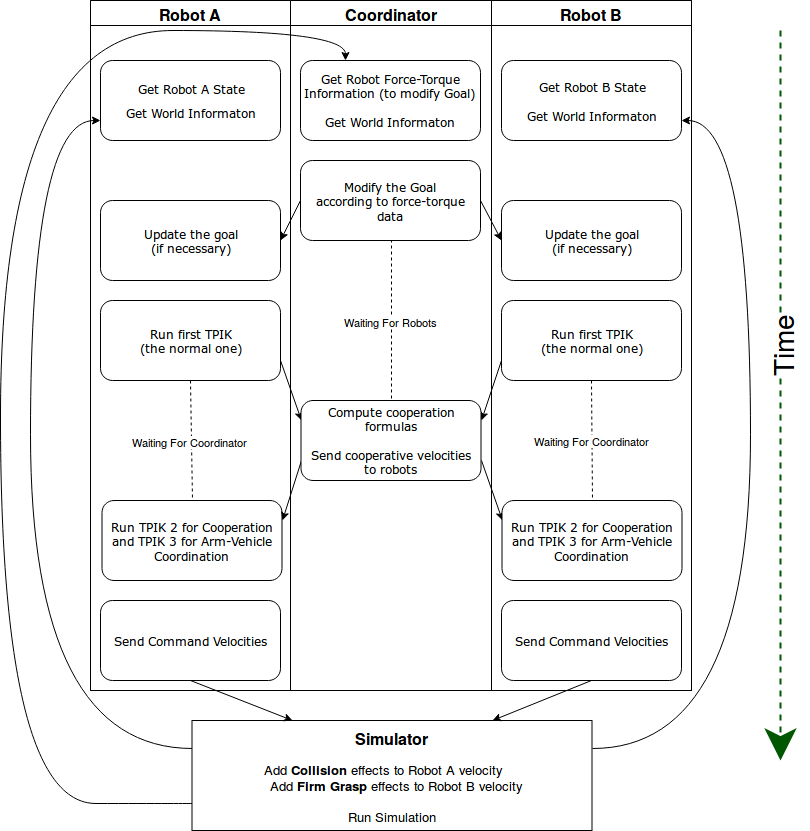

The diagram above was exported from draw.io. Its source (the exported page's mxGraphModel, read from the mxfile embedded in the PNG):
<mxGraphModel dx="686" dy="379" grid="1" gridSize="10" guides="1" tooltips="1" connect="1" arrows="1" fold="1" page="1" pageScale="1" pageWidth="1100" pageHeight="850" background="#ffffff" math="0" shadow="0">
  <root>
    <mxCell id="0" />
    <mxCell id="1" parent="0" />
    <mxCell id="77e6c97f196da883-1" value="" style="swimlane;html=1;childLayout=stackLayout;startSize=0;rounded=0;shadow=0;labelBackgroundColor=none;strokeColor=#000000;strokeWidth=1;fillColor=#ffffff;fontFamily=Verdana;fontSize=8;fontColor=#000000;align=center;" parent="1" vertex="1">
      <mxGeometry x="280" width="601" height="690" as="geometry">
        <mxRectangle x="270" y="40" width="50" height="40" as="alternateBounds" />
      </mxGeometry>
    </mxCell>
    <mxCell id="77e6c97f196da883-2" value="&lt;font style=&quot;font-size: 16px&quot;&gt;Robot A&lt;/font&gt;" style="swimlane;html=1;startSize=25;" parent="77e6c97f196da883-1" vertex="1">
      <mxGeometry width="200" height="690" as="geometry" />
    </mxCell>
    <mxCell id="77e6c97f196da883-8" value="&lt;div style=&quot;font-size: 12px&quot;&gt;Get Robot A State&lt;/div&gt;&lt;div&gt;&lt;br&gt;&lt;/div&gt;&lt;div style=&quot;font-size: 12px&quot;&gt;Get World Informaton&lt;br&gt;&lt;/div&gt;" style="rounded=1;whiteSpace=wrap;html=1;shadow=0;labelBackgroundColor=none;strokeColor=#000000;strokeWidth=1;fillColor=#ffffff;fontFamily=Verdana;fontSize=8;fontColor=#000000;align=center;" parent="77e6c97f196da883-2" vertex="1">
      <mxGeometry x="10" y="60" width="180" height="80" as="geometry" />
    </mxCell>
    <mxCell id="IIV9VEHEx2uTJx9vAwMp-7" value="&lt;div style=&quot;font-size: 12px&quot;&gt;&lt;font style=&quot;font-size: 12px&quot;&gt;Update the goal &lt;br&gt;&lt;/font&gt;&lt;/div&gt;&lt;div style=&quot;font-size: 12px&quot;&gt;&lt;font style=&quot;font-size: 12px&quot;&gt;(if necessary)&lt;/font&gt;&lt;/div&gt;" style="rounded=1;whiteSpace=wrap;html=1;shadow=0;labelBackgroundColor=none;strokeColor=#000000;strokeWidth=1;fillColor=#ffffff;fontFamily=Verdana;fontSize=8;fontColor=#000000;align=center;" parent="77e6c97f196da883-2" vertex="1">
      <mxGeometry x="10" y="200" width="180" height="80" as="geometry" />
    </mxCell>
    <mxCell id="MXsX7XZ8jt6bkuQ5lp7X-28" style="edgeStyle=none;rounded=0;orthogonalLoop=1;jettySize=auto;html=1;exitX=0.5;exitY=1;exitDx=0;exitDy=0;entryX=0.5;entryY=0;entryDx=0;entryDy=0;dashed=1;startSize=1;endArrow=none;endFill=0;endSize=8;strokeWidth=1;fontSize=28;fontColor=#000000;" parent="77e6c97f196da883-2" source="IIV9VEHEx2uTJx9vAwMp-11" target="IIV9VEHEx2uTJx9vAwMp-16" edge="1">
      <mxGeometry relative="1" as="geometry" />
    </mxCell>
    <mxCell id="MXsX7XZ8jt6bkuQ5lp7X-30" value="&lt;font style=&quot;font-size: 11px&quot;&gt;Waiting For Coordinator&lt;/font&gt;" style="text;html=1;resizable=0;points=[];align=center;verticalAlign=middle;labelBackgroundColor=#ffffff;fontSize=10;fontColor=#000000;horizontal=1;labelPosition=center;verticalLabelPosition=middle;" parent="MXsX7XZ8jt6bkuQ5lp7X-28" vertex="1" connectable="0">
      <mxGeometry x="0.1952" y="-1" relative="1" as="geometry">
        <mxPoint y="-11.5" as="offset" />
      </mxGeometry>
    </mxCell>
    <mxCell id="IIV9VEHEx2uTJx9vAwMp-11" value="&lt;div style=&quot;font-size: 12px&quot;&gt;Run first TPIK &lt;br&gt;&lt;/div&gt;&lt;div style=&quot;font-size: 12px&quot;&gt;(the normal one)&lt;br&gt;&lt;/div&gt;" style="rounded=1;whiteSpace=wrap;html=1;shadow=0;labelBackgroundColor=none;strokeColor=#000000;strokeWidth=1;fillColor=#ffffff;fontFamily=Verdana;fontSize=8;fontColor=#000000;align=center;" parent="77e6c97f196da883-2" vertex="1">
      <mxGeometry x="10" y="300" width="180" height="80" as="geometry" />
    </mxCell>
    <mxCell id="IIV9VEHEx2uTJx9vAwMp-16" value="&lt;div style=&quot;font-size: 12px&quot;&gt;&lt;font style=&quot;font-size: 12px&quot;&gt;Run TPIK 2 for Cooperation &lt;br&gt;&lt;/font&gt;&lt;/div&gt;&lt;div style=&quot;font-size: 12px&quot;&gt;&lt;font style=&quot;font-size: 12px&quot;&gt;and TPIK 3 for Arm-Vehicle Coordination&lt;br&gt;&lt;/font&gt;&lt;/div&gt;" style="rounded=1;whiteSpace=wrap;html=1;shadow=0;labelBackgroundColor=none;strokeColor=#000000;strokeWidth=1;fillColor=#ffffff;fontFamily=Verdana;fontSize=8;fontColor=#000000;align=center;" parent="77e6c97f196da883-2" vertex="1">
      <mxGeometry x="11.5" y="500" width="180" height="80" as="geometry" />
    </mxCell>
    <mxCell id="IIV9VEHEx2uTJx9vAwMp-22" value="&lt;div style=&quot;font-size: 12px&quot;&gt;Send Command Velocities&lt;br&gt;&lt;/div&gt;" style="rounded=1;whiteSpace=wrap;html=1;shadow=0;labelBackgroundColor=none;strokeColor=#000000;strokeWidth=1;fillColor=#ffffff;fontFamily=Verdana;fontSize=8;fontColor=#000000;align=center;" parent="77e6c97f196da883-2" vertex="1">
      <mxGeometry x="10" y="600" width="180" height="80" as="geometry" />
    </mxCell>
    <mxCell id="MXsX7XZ8jt6bkuQ5lp7X-9" style="edgeStyle=none;rounded=0;orthogonalLoop=1;jettySize=auto;html=1;exitX=0;exitY=0.5;exitDx=0;exitDy=0;entryX=1;entryY=0.5;entryDx=0;entryDy=0;fontColor=#000000;" parent="77e6c97f196da883-1" source="MXsX7XZ8jt6bkuQ5lp7X-2" target="IIV9VEHEx2uTJx9vAwMp-7" edge="1">
      <mxGeometry relative="1" as="geometry" />
    </mxCell>
    <mxCell id="MXsX7XZ8jt6bkuQ5lp7X-10" style="edgeStyle=none;rounded=0;orthogonalLoop=1;jettySize=auto;html=1;exitX=1;exitY=0.5;exitDx=0;exitDy=0;entryX=0;entryY=0.5;entryDx=0;entryDy=0;fontColor=#000000;" parent="77e6c97f196da883-1" source="MXsX7XZ8jt6bkuQ5lp7X-2" target="MXsX7XZ8jt6bkuQ5lp7X-6" edge="1">
      <mxGeometry relative="1" as="geometry" />
    </mxCell>
    <mxCell id="MXsX7XZ8jt6bkuQ5lp7X-14" style="edgeStyle=none;rounded=0;orthogonalLoop=1;jettySize=auto;html=1;exitX=0;exitY=0.75;exitDx=0;exitDy=0;entryX=1;entryY=0.25;entryDx=0;entryDy=0;fontColor=#000000;" parent="77e6c97f196da883-1" source="MXsX7XZ8jt6bkuQ5lp7X-1" target="IIV9VEHEx2uTJx9vAwMp-16" edge="1">
      <mxGeometry relative="1" as="geometry" />
    </mxCell>
    <mxCell id="MXsX7XZ8jt6bkuQ5lp7X-16" style="edgeStyle=none;rounded=0;orthogonalLoop=1;jettySize=auto;html=1;exitX=1;exitY=0.75;exitDx=0;exitDy=0;entryX=0;entryY=0.25;entryDx=0;entryDy=0;fontColor=#000000;" parent="77e6c97f196da883-1" source="MXsX7XZ8jt6bkuQ5lp7X-1" target="MXsX7XZ8jt6bkuQ5lp7X-3" edge="1">
      <mxGeometry relative="1" as="geometry" />
    </mxCell>
    <mxCell id="MXsX7XZ8jt6bkuQ5lp7X-17" style="edgeStyle=none;rounded=0;orthogonalLoop=1;jettySize=auto;html=1;exitX=1;exitY=0.75;exitDx=0;exitDy=0;entryX=0;entryY=0.25;entryDx=0;entryDy=0;fontColor=#000000;" parent="77e6c97f196da883-1" source="IIV9VEHEx2uTJx9vAwMp-11" target="MXsX7XZ8jt6bkuQ5lp7X-1" edge="1">
      <mxGeometry relative="1" as="geometry" />
    </mxCell>
    <mxCell id="MXsX7XZ8jt6bkuQ5lp7X-18" style="edgeStyle=none;rounded=0;orthogonalLoop=1;jettySize=auto;html=1;exitX=0;exitY=0.75;exitDx=0;exitDy=0;entryX=1;entryY=0.25;entryDx=0;entryDy=0;fontColor=#000000;" parent="77e6c97f196da883-1" source="MXsX7XZ8jt6bkuQ5lp7X-7" target="MXsX7XZ8jt6bkuQ5lp7X-1" edge="1">
      <mxGeometry relative="1" as="geometry" />
    </mxCell>
    <mxCell id="77e6c97f196da883-3" value="&lt;font style=&quot;font-size: 16px&quot;&gt;Coordinator&lt;/font&gt;" style="swimlane;html=1;startSize=25;" parent="77e6c97f196da883-1" vertex="1">
      <mxGeometry x="200" width="201" height="690" as="geometry" />
    </mxCell>
    <mxCell id="IIV9VEHEx2uTJx9vAwMp-4" value="&lt;div style=&quot;font-size: 12px&quot;&gt;&lt;font style=&quot;font-size: 12px&quot;&gt;Get Robot Force-Torque Information (to modify Goal)&lt;br&gt;&lt;/font&gt;&lt;/div&gt;&lt;div style=&quot;font-size: 12px&quot;&gt;&lt;font style=&quot;font-size: 12px&quot;&gt;&lt;br&gt;&lt;/font&gt;&lt;/div&gt;&lt;div style=&quot;font-size: 12px&quot;&gt;&lt;font style=&quot;font-size: 12px&quot;&gt;Get World Informaton&lt;br&gt;&lt;/font&gt;&lt;/div&gt;" style="rounded=1;whiteSpace=wrap;html=1;shadow=0;labelBackgroundColor=none;strokeColor=#000000;strokeWidth=1;fillColor=#ffffff;fontFamily=Verdana;fontSize=8;fontColor=#000000;align=center;" parent="77e6c97f196da883-3" vertex="1">
      <mxGeometry x="10" y="60" width="180" height="80" as="geometry" />
    </mxCell>
    <mxCell id="MXsX7XZ8jt6bkuQ5lp7X-1" value="&lt;div style=&quot;font-size: 12px&quot;&gt;&lt;div&gt;Compute cooperation formulas&lt;/div&gt;&lt;div&gt;&lt;br&gt;&lt;/div&gt;&lt;div&gt;Send cooperative velocities &lt;br&gt;&lt;/div&gt;&lt;div&gt;to robots&lt;br&gt;&lt;/div&gt;&lt;/div&gt;" style="rounded=1;whiteSpace=wrap;html=1;shadow=0;labelBackgroundColor=none;strokeColor=#000000;strokeWidth=1;fillColor=#ffffff;fontFamily=Verdana;fontSize=8;fontColor=#000000;align=center;" parent="77e6c97f196da883-3" vertex="1">
      <mxGeometry x="10.5" y="400" width="180" height="80" as="geometry" />
    </mxCell>
    <mxCell id="5BqyoFmkeBEnBg8FP2K5-3" style="edgeStyle=orthogonalEdgeStyle;rounded=0;orthogonalLoop=1;jettySize=auto;html=1;exitX=0.5;exitY=1;exitDx=0;exitDy=0;entryX=0.5;entryY=0;entryDx=0;entryDy=0;endArrow=none;endFill=0;dashed=1;" edge="1" parent="77e6c97f196da883-3" source="MXsX7XZ8jt6bkuQ5lp7X-2" target="MXsX7XZ8jt6bkuQ5lp7X-1">
      <mxGeometry relative="1" as="geometry">
        <Array as="points">
          <mxPoint x="101" y="240" />
        </Array>
      </mxGeometry>
    </mxCell>
    <mxCell id="5BqyoFmkeBEnBg8FP2K5-4" value="&lt;font style=&quot;font-size: 11px&quot;&gt;Waiting For Robots&lt;/font&gt;" style="text;html=1;resizable=0;points=[];align=center;verticalAlign=middle;labelBackgroundColor=#ffffff;" vertex="1" connectable="0" parent="5BqyoFmkeBEnBg8FP2K5-3">
      <mxGeometry x="-0.1801" relative="1" as="geometry">
        <mxPoint x="-0.5" y="15" as="offset" />
      </mxGeometry>
    </mxCell>
    <mxCell id="MXsX7XZ8jt6bkuQ5lp7X-2" value="&lt;div style=&quot;font-size: 10px&quot;&gt;&lt;font style=&quot;font-size: 12px&quot;&gt;Modify the Goal &lt;br&gt;&lt;/font&gt;&lt;/div&gt;&lt;div style=&quot;font-size: 10px&quot;&gt;&lt;font style=&quot;font-size: 12px&quot;&gt;according to force-torque data&lt;/font&gt;&lt;br&gt;&lt;/div&gt;" style="rounded=1;whiteSpace=wrap;html=1;shadow=0;labelBackgroundColor=none;strokeColor=#000000;strokeWidth=1;fillColor=#ffffff;fontFamily=Verdana;fontSize=8;fontColor=#000000;align=center;" parent="77e6c97f196da883-3" vertex="1">
      <mxGeometry x="10" y="160" width="180" height="80" as="geometry" />
    </mxCell>
    <mxCell id="77e6c97f196da883-4" value="&lt;font style=&quot;font-size: 16px&quot;&gt;Robot B&lt;/font&gt;" style="swimlane;html=1;startSize=25;" parent="77e6c97f196da883-1" vertex="1">
      <mxGeometry x="401" width="200" height="690" as="geometry" />
    </mxCell>
    <mxCell id="IIV9VEHEx2uTJx9vAwMp-2" value="&lt;div style=&quot;font-size: 12px&quot;&gt;&lt;font style=&quot;font-size: 12px&quot;&gt;Get Robot B State&lt;/font&gt;&lt;/div&gt;&lt;div style=&quot;font-size: 12px&quot;&gt;&lt;font style=&quot;font-size: 12px&quot;&gt;&lt;br&gt;&lt;/font&gt;&lt;/div&gt;&lt;div style=&quot;font-size: 12px&quot;&gt;&lt;font style=&quot;font-size: 12px&quot;&gt;Get World Informaton&lt;br&gt;&lt;/font&gt;&lt;/div&gt;" style="rounded=1;whiteSpace=wrap;html=1;shadow=0;labelBackgroundColor=none;strokeColor=#000000;strokeWidth=1;fillColor=#ffffff;fontFamily=Verdana;fontSize=8;fontColor=#000000;align=center;" parent="77e6c97f196da883-4" vertex="1">
      <mxGeometry x="10" y="60" width="180" height="80" as="geometry" />
    </mxCell>
    <mxCell id="MXsX7XZ8jt6bkuQ5lp7X-3" value="&lt;div style=&quot;font-size: 12px&quot;&gt;&lt;font style=&quot;font-size: 12px&quot;&gt;Run TPIK 2 for Cooperation &lt;br&gt;&lt;/font&gt;&lt;/div&gt;&lt;div style=&quot;font-size: 12px&quot;&gt;&lt;font style=&quot;font-size: 12px&quot;&gt;and TPIK 3 for Arm-Vehicle Coordination&lt;/font&gt;&lt;br&gt;&lt;/div&gt;" style="rounded=1;whiteSpace=wrap;html=1;shadow=0;labelBackgroundColor=none;strokeColor=#000000;strokeWidth=1;fillColor=#ffffff;fontFamily=Verdana;fontSize=8;fontColor=#000000;align=center;" parent="77e6c97f196da883-4" vertex="1">
      <mxGeometry x="10.5" y="500" width="180" height="80" as="geometry" />
    </mxCell>
    <mxCell id="MXsX7XZ8jt6bkuQ5lp7X-4" value="&lt;div style=&quot;font-size: 12px&quot;&gt;Send Command Velocities&lt;br&gt;&lt;/div&gt;" style="rounded=1;whiteSpace=wrap;html=1;shadow=0;labelBackgroundColor=none;strokeColor=#000000;strokeWidth=1;fillColor=#ffffff;fontFamily=Verdana;fontSize=8;fontColor=#000000;align=center;" parent="77e6c97f196da883-4" vertex="1">
      <mxGeometry x="10" y="600" width="180" height="80" as="geometry" />
    </mxCell>
    <mxCell id="MXsX7XZ8jt6bkuQ5lp7X-6" value="&lt;div style=&quot;font-size: 12px&quot;&gt;&lt;font style=&quot;font-size: 12px&quot;&gt;Update the goal &lt;br&gt;&lt;/font&gt;&lt;/div&gt;&lt;div style=&quot;font-size: 12px&quot;&gt;&lt;font style=&quot;font-size: 12px&quot;&gt;(if necessary)&lt;/font&gt;&lt;/div&gt;" style="rounded=1;whiteSpace=wrap;html=1;shadow=0;labelBackgroundColor=none;strokeColor=#000000;strokeWidth=1;fillColor=#ffffff;fontFamily=Verdana;fontSize=8;fontColor=#000000;align=center;" parent="77e6c97f196da883-4" vertex="1">
      <mxGeometry x="10" y="200" width="180" height="80" as="geometry" />
    </mxCell>
    <mxCell id="MXsX7XZ8jt6bkuQ5lp7X-36" style="edgeStyle=none;rounded=0;orthogonalLoop=1;jettySize=auto;html=1;exitX=0.5;exitY=1;exitDx=0;exitDy=0;entryX=0.5;entryY=0;entryDx=0;entryDy=0;dashed=1;startSize=1;endArrow=none;endFill=0;endSize=8;strokeWidth=1;fontSize=10;fontColor=#000000;" parent="77e6c97f196da883-4" source="MXsX7XZ8jt6bkuQ5lp7X-7" target="MXsX7XZ8jt6bkuQ5lp7X-3" edge="1">
      <mxGeometry relative="1" as="geometry" />
    </mxCell>
    <mxCell id="MXsX7XZ8jt6bkuQ5lp7X-37" value="&lt;div style=&quot;font-size: 11px&quot;&gt;&lt;font style=&quot;font-size: 11px&quot;&gt;Waiting For Coordinator&lt;/font&gt;&lt;/div&gt;" style="text;html=1;resizable=0;points=[];align=center;verticalAlign=middle;labelBackgroundColor=#ffffff;fontSize=10;fontColor=#000000;" parent="MXsX7XZ8jt6bkuQ5lp7X-36" vertex="1" connectable="0">
      <mxGeometry x="0.1765" relative="1" as="geometry">
        <mxPoint x="0.5" y="-10.5" as="offset" />
      </mxGeometry>
    </mxCell>
    <mxCell id="MXsX7XZ8jt6bkuQ5lp7X-7" value="&lt;div style=&quot;font-size: 12px&quot;&gt;Run first TPIK &lt;br&gt;&lt;/div&gt;&lt;div style=&quot;font-size: 12px&quot;&gt;(the normal one)&lt;br&gt;&lt;/div&gt;" style="rounded=1;whiteSpace=wrap;html=1;shadow=0;labelBackgroundColor=none;strokeColor=#000000;strokeWidth=1;fillColor=#ffffff;fontFamily=Verdana;fontSize=8;fontColor=#000000;align=center;" parent="77e6c97f196da883-4" vertex="1">
      <mxGeometry x="10" y="300" width="180" height="80" as="geometry" />
    </mxCell>
    <mxCell id="MXsX7XZ8jt6bkuQ5lp7X-22" style="edgeStyle=orthogonalEdgeStyle;rounded=0;orthogonalLoop=1;jettySize=auto;html=1;exitX=0;exitY=0.25;exitDx=0;exitDy=0;entryX=0;entryY=0.75;entryDx=0;entryDy=0;fontColor=#000000;curved=1;" parent="1" source="IIV9VEHEx2uTJx9vAwMp-30" target="77e6c97f196da883-8" edge="1">
      <mxGeometry relative="1" as="geometry">
        <Array as="points">
          <mxPoint x="220" y="748" />
          <mxPoint x="220" y="120" />
        </Array>
      </mxGeometry>
    </mxCell>
    <mxCell id="MXsX7XZ8jt6bkuQ5lp7X-23" style="edgeStyle=orthogonalEdgeStyle;curved=1;rounded=0;orthogonalLoop=1;jettySize=auto;html=1;exitX=1;exitY=0.25;exitDx=0;exitDy=0;entryX=1;entryY=0.75;entryDx=0;entryDy=0;fontColor=#000000;" parent="1" source="IIV9VEHEx2uTJx9vAwMp-30" target="IIV9VEHEx2uTJx9vAwMp-2" edge="1">
      <mxGeometry relative="1" as="geometry">
        <Array as="points">
          <mxPoint x="940" y="748" />
          <mxPoint x="940" y="120" />
        </Array>
      </mxGeometry>
    </mxCell>
    <mxCell id="SMXvpEWMhZfcbdIW7QCK-2" style="edgeStyle=orthogonalEdgeStyle;curved=1;rounded=0;orthogonalLoop=1;jettySize=auto;html=1;exitX=0;exitY=0.75;exitDx=0;exitDy=0;entryX=0.25;entryY=0;entryDx=0;entryDy=0;" parent="1" source="IIV9VEHEx2uTJx9vAwMp-30" target="IIV9VEHEx2uTJx9vAwMp-4" edge="1">
      <mxGeometry relative="1" as="geometry">
        <Array as="points">
          <mxPoint x="381" y="803" />
          <mxPoint x="190" y="803" />
          <mxPoint x="190" y="30" />
          <mxPoint x="536" y="30" />
        </Array>
      </mxGeometry>
    </mxCell>
    <mxCell id="IIV9VEHEx2uTJx9vAwMp-30" value="&lt;div style=&quot;font-size: 16px&quot; align=&quot;center&quot;&gt;&lt;font style=&quot;font-size: 16px&quot;&gt;&lt;b&gt;Simulator&lt;/b&gt;&lt;br&gt;&lt;/font&gt;&lt;/div&gt;&lt;div align=&quot;center&quot;&gt;&lt;br&gt;&lt;/div&gt;&lt;div style=&quot;font-size: 13px&quot; align=&quot;center&quot;&gt;&lt;font style=&quot;font-size: 13px&quot;&gt;Add &lt;b&gt;Collision&lt;/b&gt; effects to Robot A velocity&lt;/font&gt;&lt;font style=&quot;font-size: 13px&quot;&gt;&amp;nbsp;&amp;nbsp;&amp;nbsp;&amp;nbsp; &lt;br&gt;&lt;/font&gt;&lt;/div&gt;&lt;div style=&quot;font-size: 13px&quot; align=&quot;center&quot;&gt;&lt;font style=&quot;font-size: 13px&quot;&gt;&amp;nbsp; &lt;font style=&quot;font-size: 13px&quot;&gt;Add &lt;b&gt;Firm Grasp&lt;/b&gt; effects to Robot B velocity&lt;/font&gt;&lt;/font&gt;&lt;/div&gt;&lt;div style=&quot;font-size: 13px&quot; align=&quot;center&quot;&gt;&lt;font style=&quot;font-size: 13px&quot;&gt;&lt;br&gt;&lt;/font&gt;&lt;/div&gt;&lt;div align=&quot;center&quot;&gt;&lt;font style=&quot;font-size: 13px&quot;&gt;Run Simulation&lt;/font&gt;&lt;/div&gt;" style="rounded=0;whiteSpace=wrap;html=1;verticalAlign=middle;horizontal=1;textDirection=ltr;labelBorderColor=none;labelBackgroundColor=none;align=center;" parent="1" vertex="1">
      <mxGeometry x="381.5" y="720" width="400" height="110" as="geometry" />
    </mxCell>
    <mxCell id="MXsX7XZ8jt6bkuQ5lp7X-20" style="edgeStyle=none;rounded=0;orthogonalLoop=1;jettySize=auto;html=1;exitX=0.5;exitY=1;exitDx=0;exitDy=0;entryX=0.25;entryY=0;entryDx=0;entryDy=0;fontColor=#000000;" parent="1" source="IIV9VEHEx2uTJx9vAwMp-22" target="IIV9VEHEx2uTJx9vAwMp-30" edge="1">
      <mxGeometry relative="1" as="geometry" />
    </mxCell>
    <mxCell id="MXsX7XZ8jt6bkuQ5lp7X-21" style="edgeStyle=none;rounded=0;orthogonalLoop=1;jettySize=auto;html=1;exitX=0.5;exitY=1;exitDx=0;exitDy=0;entryX=0.75;entryY=0;entryDx=0;entryDy=0;fontColor=#000000;" parent="1" source="MXsX7XZ8jt6bkuQ5lp7X-4" target="IIV9VEHEx2uTJx9vAwMp-30" edge="1">
      <mxGeometry relative="1" as="geometry" />
    </mxCell>
    <mxCell id="MXsX7XZ8jt6bkuQ5lp7X-26" value="" style="endArrow=classic;html=1;fontColor=#000000;endFill=1;strokeWidth=2;startSize=7;endSize=26;fillColor=#008a00;strokeColor=#005700;dashed=1;" parent="1" edge="1">
      <mxGeometry width="50" height="50" relative="1" as="geometry">
        <mxPoint x="970" y="30" as="sourcePoint" />
        <mxPoint x="970" y="760" as="targetPoint" />
      </mxGeometry>
    </mxCell>
    <mxCell id="MXsX7XZ8jt6bkuQ5lp7X-27" value="Time" style="text;html=1;resizable=0;points=[];align=center;verticalAlign=middle;labelBackgroundColor=#ffffff;fontColor=#000000;horizontal=0;fontSize=28;" parent="MXsX7XZ8jt6bkuQ5lp7X-26" vertex="1" connectable="0">
      <mxGeometry x="-0.138" relative="1" as="geometry">
        <mxPoint as="offset" />
      </mxGeometry>
    </mxCell>
  </root>
</mxGraphModel>